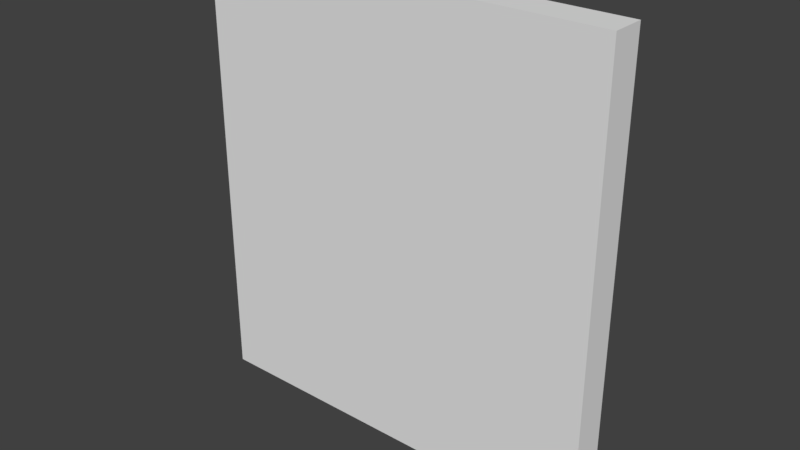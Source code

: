 # Source: HallWall_0.15x1.85x2.blend  (saved by Blender 2.79.0; exported with 4.5.12 LTS)
import bpy
from mathutils import Matrix  # noqa: F401  (used for matrix-valued properties, if any)

bpy.ops.wm.read_factory_settings(use_empty=True)
scene = bpy.context.scene
scene.name = 'Scene'

# ---- collections
col_collection_1 = bpy.data.collections.new('Collection 1'); scene.collection.children.link(col_collection_1)

# ---- materials (node trees are filled in below, after node groups)
mat_whitewall = bpy.data.materials.new('WhiteWall')
mat_whitewall.alpha_threshold = 0.0
mat_whitewall.use_transparent_shadow = False
mat_whitewall.roughness = 0.5
mat_whitewall.specular_intensity = 0.0
mat_whitewall.line_color = (0.0, 0.0, 0.0, 1.0)

# ---- material node trees

# ---- world
world_world = bpy.data.worlds.new('World'); scene.world = world_world
world_world.color = (0.05088, 0.05088, 0.05088)
world_world.use_sun_shadow = False
world_world.sun_shadow_jitter_overblur = 0.0
world_world.cycles.sampling_method = 'MANUAL'

# ---- meshes
me_hallwall_0_15x1_85x2 = bpy.data.meshes.new('HallWall_0.15x1.85x2')
me_hallwall_0_15x1_85x2.from_pydata([(1.85, 6.557e-09, 0.15), (-1.854e-07, 6.557e-09, 0.15), (0.0, 0.0, 0.0), (1.85, 2.438e-14, 5.577e-07), (1.85, 2.0, 0.15), (-7.814e-07, 2.0, 0.15), (1.788e-07, 2.0, -3.258e-07), (1.85, 2.0, 1.723e-07)], [], [(0, 1, 2, 3), (4, 7, 6, 5), (0, 4, 5, 1), (1, 5, 6, 2), (2, 6, 7, 3), (4, 0, 3, 7)])
_uv = me_hallwall_0_15x1_85x2.uv_layers.new(name='UVMap')
_uv.uv.foreach_set('vector', [0.0, 0.0, 0.0, 0.0, 0.0, 0.0, 0.0, 0.0, 0.0, 0.0, 0.0, 0.0, 0.0, 0.0, 0.0, 0.0, 0.9872, 0.1351, 0.9872, 0.9844, 0.2016, 0.9844, 0.2016, 0.1351, 0.0, 0.0, 0.0, 0.0, 0.0, 0.0, 0.0, 0.0, 0.0, 0.0, 0.0, 0.0, 0.0, 0.0, 0.0, 0.0, 0.0, 0.0, 0.0, 0.0, 0.0, 0.0, 0.0, 0.0])
me_hallwall_0_15x1_85x2.materials.append(mat_whitewall)
me_hallwall_0_15x1_85x2.use_remesh_preserve_volume = False
me_hallwall_0_15x1_85x2.use_remesh_preserve_attributes = False
me_hallwall_0_15x1_85x2.use_mirror_vertex_groups = False
me_hallwall_0_15x1_85x2.update()

# ---- objects
ob_hallwall_0_15x1_85x2 = bpy.data.objects.new('HallWall_0.15x1.85x2', me_hallwall_0_15x1_85x2)

# ---- transforms, parenting, visibility, modifiers, constraints
ob_hallwall_0_15x1_85x2.location = (-1.192e-07, 1.788e-07, 0.0)
ob_hallwall_0_15x1_85x2.rotation_euler = (1.571, 0.0, 0.0)
ob_hallwall_0_15x1_85x2.lock_rotations_4d = False
ob_hallwall_0_15x1_85x2.empty_display_type = 'ARROWS'
ob_hallwall_0_15x1_85x2.lineart.crease_threshold = 0.0

# ---- collection membership
col_collection_1.objects.link(ob_hallwall_0_15x1_85x2)

# ---- scene / render settings (as saved in the file)
scene.frame_start = 1; scene.frame_end = 250; scene.frame_set(79)
scene.render.engine = 'BLENDER_EEVEE_NEXT'
scene.render.resolution_percentage = 50
scene.render.dither_intensity = 0.0
scene.cycles.use_denoising = False
scene.cycles.samples = 128
scene.cycles.sampling_pattern = 'TABULATED_SOBOL'
scene.cycles.use_adaptive_sampling = False
scene.cycles.use_light_tree = False
scene.cycles.blur_glossy = 0.0
scene.cycles.sample_clamp_indirect = 0.0
scene.view_settings.view_transform = 'Standard'
bpy.context.view_layer.update()

# ---- added for rendering (the .blend has no active camera and no usable light): camera, sun
cam_auto = bpy.data.cameras.new('AutoCamera')
cam_auto.lens = 50.0
cam_auto.sensor_width = 36.0
cam_auto.clip_end = 1000.0
ob_auto_camera = bpy.data.objects.new('AutoCamera', cam_auto)
scene.collection.objects.link(ob_auto_camera)
ob_auto_camera.location = (3.44952, -3.10443, 3.01962)
ob_auto_camera.rotation_euler = (1.09748, -7.21219e-08, 0.694738)
scene.camera = ob_auto_camera
light_auto_sun = bpy.data.lights.new('AutoSun', 'SUN')
light_auto_sun.energy = 3.0
light_auto_sun.angle = 0.0523599
ob_auto_sun = bpy.data.objects.new('AutoSun', light_auto_sun)
scene.collection.objects.link(ob_auto_sun)
ob_auto_sun.rotation_euler = (0.872665, 0.174533, 0.523599)
bpy.context.view_layer.update()
